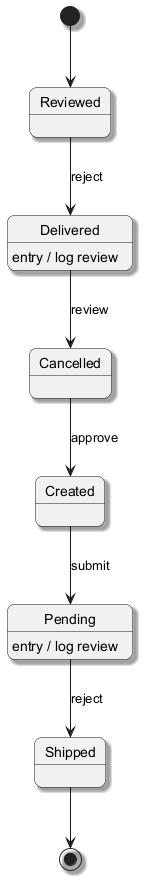

The diagram above was rendered by PlantUML. Its source (embedded in the PNG):
@startuml
skinparam backgroundColor #FFFFFF
skinparam roundCorner 15
skinparam shadowing true
[*] --> Reviewed
Reviewed --> Delivered : reject
Delivered --> Cancelled : review
Delivered : entry / log review
Cancelled --> Created : approve
Created --> Pending : submit
Pending --> Shipped : reject
Pending : entry / log review
Shipped --> [*]
@enduml